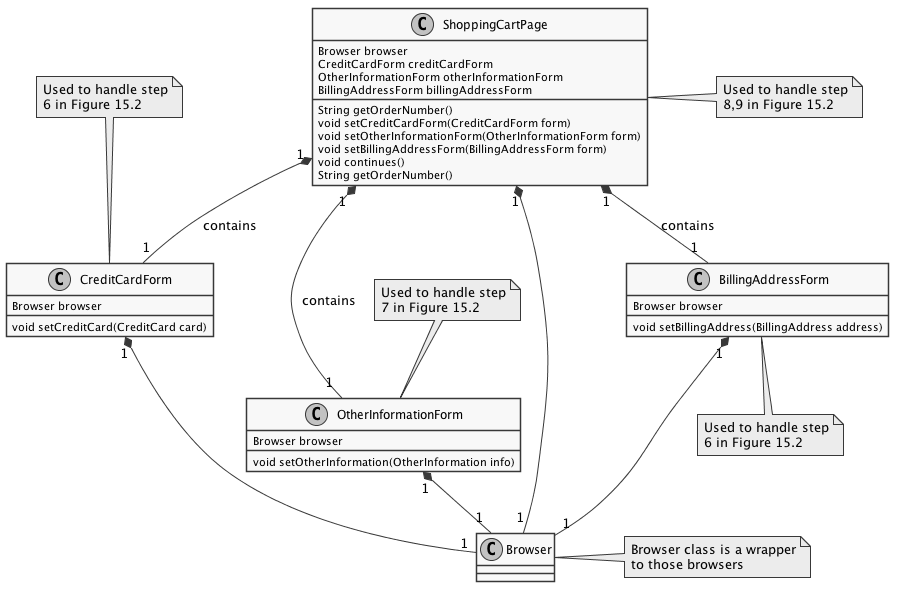

The diagram above was rendered by PlantUML. Its source (embedded in the PNG):
@startuml

skinparam monochrome true
skinparam shadowing false

ShoppingCartPage "1" *-- "1" CreditCardForm : contains
ShoppingCartPage "1" *-- "1" BillingAddressForm : contains
ShoppingCartPage "1" *--- "1" OtherInformationForm : contains

CreditCardForm : Browser browser
CreditCardForm : void setCreditCard(CreditCard card)
note top : Used to handle step\n6 in Figure 15.2

OtherInformationForm : Browser browser
OtherInformationForm : void setOtherInformation(OtherInformation info)
note top : Used to handle step\n7 in Figure 15.2

BillingAddressForm : Browser browser
BillingAddressForm : void setBillingAddress(BillingAddress address)
note bottom : Used to handle step\n6 in Figure 15.2

ShoppingCartPage : Browser browser
ShoppingCartPage : CreditCardForm creditCardForm
ShoppingCartPage : OtherInformationForm otherInformationForm
ShoppingCartPage : BillingAddressForm billingAddressForm

ShoppingCartPage : String getOrderNumber()
ShoppingCartPage : void setCreditCardForm(CreditCardForm form)
ShoppingCartPage : void setOtherInformationForm(OtherInformationForm form)
ShoppingCartPage : void setBillingAddressForm(BillingAddressForm form)
ShoppingCartPage : void continues()
ShoppingCartPage : String getOrderNumber()

note right : Used to handle step\n8,9 in Figure 15.2

ShoppingCartPage "1" *-- "1" Browser

BillingAddressForm "1" *-- "1" Browser
CreditCardForm "1" *-- "1" Browser
OtherInformationForm "1" *-- "1" Browser
note right : Browser class is a wrapper\nto those browsers

@enduml